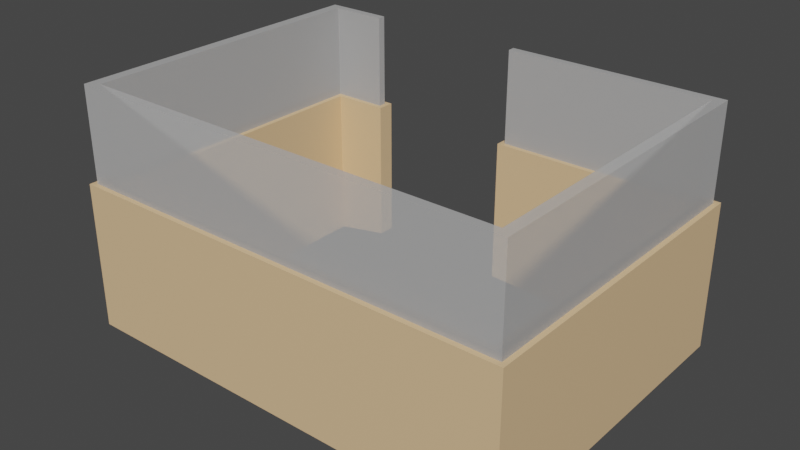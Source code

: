 # Source: Cubicle_3.blend  (saved by Blender 2.80.75; exported with 4.5.12 LTS)
import bpy
from mathutils import Matrix  # noqa: F401  (used for matrix-valued properties, if any)

bpy.ops.wm.read_factory_settings(use_empty=True)
scene = bpy.context.scene
scene.name = 'Scene'

# ---- materials (node trees are filled in below, after node groups)
mat_material = bpy.data.materials.new('Material')
mat_material.use_transparent_shadow = False
mat_material_001 = bpy.data.materials.new('Material.001')
mat_material_001.use_transparent_shadow = False

# ---- material node trees
mat_material.use_nodes = True; mat_material.node_tree.nodes.clear()
_N = mat_material.node_tree.nodes; _L = mat_material.node_tree.links
n0 = _N.new('ShaderNodeOutputMaterial'); n0.name = 'Material Output'; n0.location = (300, 300)
n1 = _N.new('ShaderNodeBsdfPrincipled'); n1.name = 'Principled BSDF'; n1.location = (10, 300)
n1.distribution = 'GGX'
n1.subsurface_method = 'BURLEY'
n1.inputs[0].default_value = (0.7991, 0.5457, 0.3005, 1.0)
n1.inputs[3].default_value = 1.45
n1.inputs[27].default_value = (0.0, 0.0, 0.0, 1.0)
n1.inputs[28].default_value = 1.0
_L.new(n1.outputs[0], n0.inputs[0])
n0.is_active_output = True
mat_material_001.use_nodes = True; mat_material_001.node_tree.nodes.clear()
_N = mat_material_001.node_tree.nodes; _L = mat_material_001.node_tree.links
n0 = _N.new('ShaderNodeOutputMaterial'); n0.name = 'Material Output'; n0.location = (300, 300)
n1 = _N.new('ShaderNodeBsdfPrincipled'); n1.name = 'Principled BSDF'; n1.location = (10, 300)
n1.distribution = 'GGX'
n1.subsurface_method = 'BURLEY'
n1.inputs[3].default_value = 1.45
n1.inputs[4].default_value = 0.5
n1.inputs[27].default_value = (0.0, 0.0, 0.0, 1.0)
n1.inputs[28].default_value = 1.0
_L.new(n1.outputs[0], n0.inputs[0])
n0.is_active_output = True

# ---- world
world_world = bpy.data.worlds.new('World'); scene.world = world_world
world_world.use_nodes = True; world_world.node_tree.nodes.clear()
_N = world_world.node_tree.nodes; _L = world_world.node_tree.links
n0 = _N.new('ShaderNodeOutputWorld'); n0.name = 'World Output'; n0.location = (300, 300)
n1 = _N.new('ShaderNodeBackground'); n1.name = 'Background'; n1.location = (10, 300)
n1.inputs[0].default_value = (0.05088, 0.05088, 0.05088, 1.0)
_L.new(n1.outputs[0], n0.inputs[0])
n0.is_active_output = True
world_world.color = (0.05088, 0.05088, 0.05088)
world_world.use_sun_shadow = False
world_world.sun_shadow_jitter_overblur = 0.0

# ---- meshes
me_mesh_002 = bpy.data.meshes.new('Mesh.002')
me_mesh_002.from_pydata([(-49.48, -3.786, -2.177), (49.48, -1.609, -2.177), (-49.48, 3.786, -2.177), (49.48, 3.786, -2.177), (40.56, -3.786, -6.531), (42.74, 3.786, -2.177), (42.74, -140.3, -2.177), (49.48, -140.3, -2.177), (49.48, -134.4, -2.177), (40.56, -132.3, -6.531), (-149.7, -140.3, -2.177), (-149.7, -134.4, -2.177), (-142.5, -140.3, -2.177), (-140.3, -132.3, -6.531), (-149.7, 3.813, -2.177), (-142.5, 3.813, -2.177), (-149.7, -1.746, -2.177), (-140.3, -3.923, -6.531), (-115.4, 3.813, -2.177), (-115.4, -3.923, -2.177), (-47.3, 1.609, 62.92), (42.74, 1.609, 62.92), (47.3, 1.609, 62.92), (47.3, -1.609, 62.92), (47.3, -134.4, 62.92), (47.3, -138.1, 62.92), (42.74, -138.1, 62.92), (-142.5, -138.1, 62.92), (-147.5, -138.1, 62.92), (-147.5, -134.4, 62.92), (-147.5, -1.746, 62.92), (-147.5, 1.636, 62.92), (-142.5, 1.636, 62.92), (-117.6, 1.636, 62.92), (-117.6, -1.746, 62.92), (-142.5, -1.746, 62.92), (-142.5, -134.4, 62.92), (42.74, -134.4, 62.92), (42.74, -1.609, 62.92), (-47.3, -1.609, 62.92), (40.56, -3.786, 62.92), (-49.48, -3.786, 62.92), (-49.48, 3.786, 62.92), (42.74, 3.786, 62.92), (49.48, 3.786, 62.92), (49.48, -1.609, 62.92), (49.48, -134.4, 62.92), (49.48, -140.3, 62.92), (42.74, -140.3, 62.92), (-142.5, -140.3, 62.92), (-149.7, -140.3, 62.92), (-149.7, -134.4, 62.92), (-149.7, -1.746, 62.92), (-149.7, 3.813, 62.92), (-142.5, 3.813, 62.92), (-115.4, 3.813, 62.92), (-115.4, -3.923, 62.92), (-140.3, -3.923, 62.92), (-140.3, -132.3, 62.92), (40.56, -132.3, 62.92)], [], [(2, 5, 4, 0), (4, 40, 41, 0), (3, 44, 45, 1), (5, 43, 44, 3), (0, 41, 42, 2), (3, 1, 4, 5), (7, 47, 48, 6), (2, 42, 43, 5), (1, 8, 9, 4), (45, 46, 8, 1), (7, 6, 9, 8), (10, 50, 51, 11), (48, 49, 12, 6), (6, 12, 13, 9), (14, 53, 54, 15), (10, 11, 13, 12), (51, 52, 16, 11), (11, 16, 17, 13), (18, 55, 56, 19), (14, 15, 17, 16), (54, 55, 18, 15), (17, 15, 18, 19), (4, 9, 59, 40), (7, 8, 46, 47), (9, 13, 58, 59), (10, 12, 49, 50), (13, 17, 57, 58), (14, 16, 52, 53), (17, 19, 56, 57), (38, 39, 41, 40), (39, 20, 42, 41), (20, 21, 43, 42), (21, 22, 44, 43), (22, 23, 45, 44), (23, 24, 46, 45), (24, 25, 47, 46), (25, 26, 48, 47), (26, 27, 49, 48), (27, 28, 50, 49), (28, 29, 51, 50), (29, 30, 52, 51), (30, 31, 53, 52), (31, 32, 54, 53), (32, 33, 55, 54), (33, 34, 56, 55), (34, 35, 57, 56), (35, 36, 58, 57), (36, 37, 59, 58), (37, 38, 40, 59)])
me_mesh_002.polygons.foreach_set('use_smooth', [True] * 49)
_k = set([(0, 2), (0, 4), (0, 41), (1, 3), (1, 4), (1, 8), (2, 5), (2, 42), (3, 5), (3, 44), (4, 9), (4, 40), (6, 7), (6, 9), (6, 12), (7, 8), (7, 47), (8, 9), (9, 13), (9, 59), (10, 11), (10, 12), (10, 50), (11, 13), (11, 16), (12, 13), (13, 17), (13, 58), (14, 15), (14, 16), (14, 53), (15, 17), (15, 18), (16, 17), (17, 19), (17, 57), (18, 19), (18, 55), (19, 56), (40, 41), (40, 59), (41, 42), (42, 43), (43, 44), (44, 45), (45, 46), (46, 47), (47, 48), (48, 49), (49, 50), (50, 51), (51, 52), (52, 53), (53, 54), (54, 55), (55, 56), (56, 57), (57, 58), (58, 59)])
me_mesh_002.attributes.new('sharp_edge', 'BOOLEAN', 'EDGE').data.foreach_set('value', [ (min(e.vertices), max(e.vertices)) in _k for e in me_mesh_002.edges])
_uv = me_mesh_002.uv_layers.new(name='UVChannel_1')
_uv.uv.foreach_set('vector', [0.6133, 0.5808, 0.6892, 0.3922, 0.7053, 0.4038, 0.6287, 0.5873, 0.8622, 0.1383, 0.8847, 0.005497, 0.9992, 0.1328, 0.9564, 0.1876, 0.9831, 0.4858, 0.9831, 0.6294, 0.9712, 0.6294, 0.9712, 0.4858, 0.7703, 0.3487, 0.7808, 0.4918, 0.7659, 0.4929, 0.7555, 0.3498, 0.9584, 0.4907, 0.9584, 0.6343, 0.9418, 0.6343, 0.9417, 0.4907, 0.6935, 0.378, 0.7049, 0.3814, 0.7053, 0.4038, 0.6892, 0.3922, 0.6321, 0.2846, 0.686, 0.371, 0.677, 0.3849, 0.6206, 0.284, 0.9731, 0.3339, 0.9836, 0.477, 0.7808, 0.4918, 0.7703, 0.3487, 0.873, 0.1514, 0.6363, 0.2755, 0.6144, 0.2605, 0.8622, 0.1383, 0.9332, 0.2604, 0.6987, 0.369, 0.6363, 0.2755, 0.873, 0.1514, 0.6321, 0.2846, 0.6206, 0.284, 0.6144, 0.2605, 0.6363, 0.2755, 0.2847, 0.5865, 0.375, 0.6708, 0.3696, 0.6854, 0.2735, 0.5891, 0.677, 0.3849, 0.3938, 0.6624, 0.2867, 0.5732, 0.6206, 0.284, 0.6206, 0.284, 0.2867, 0.5732, 0.2623, 0.5626, 0.6144, 0.2605, 0.1344, 0.8094, 0.1444, 0.8895, 0.1312, 0.895, 0.127, 0.8074, 0.2847, 0.5865, 0.2735, 0.5891, 0.2623, 0.5626, 0.2867, 0.5732, 0.3696, 0.6854, 0.1549, 0.8915, 0.1396, 0.8029, 0.2735, 0.5891, 0.2735, 0.5891, 0.1396, 0.8029, 0.1216, 0.7928, 0.2623, 0.5626, 0.1097, 0.8197, 0.09098, 0.862, 0.08257, 0.8595, 0.1047, 0.8166, 0.1344, 0.8094, 0.127, 0.8074, 0.1216, 0.7928, 0.1396, 0.8029, 0.1312, 0.895, 0.09098, 0.862, 0.1097, 0.8197, 0.127, 0.8074, 0.1216, 0.7928, 0.127, 0.8074, 0.1097, 0.8197, 0.1047, 0.8166, 0.8622, 0.1383, 0.6144, 0.2605, 0.4979, 0.07635, 0.8847, 0.005497, 0.6321, 0.2846, 0.6363, 0.2755, 0.6987, 0.369, 0.686, 0.371, 0.6144, 0.2605, 0.2623, 0.5626, 0.05755, 0.4641, 0.4979, 0.07635, 0.2847, 0.5865, 0.2867, 0.5732, 0.3938, 0.6624, 0.375, 0.6708, 0.2623, 0.5626, 0.1216, 0.7928, 0.00847, 0.8625, 0.05755, 0.4641, 0.1344, 0.8094, 0.1396, 0.8029, 0.1549, 0.8915, 0.1444, 0.8895, 0.1216, 0.7928, 0.1047, 0.8166, 0.08257, 0.8595, 0.00847, 0.8625, 0.8864, 0.0005, 0.9995, 0.1282, 0.9992, 0.1328, 0.8847, 0.005497, 0.9536, 0.6391, 0.9466, 0.6391, 0.9418, 0.6343, 0.9584, 0.6343, 0.9791, 0.4821, 0.7811, 0.4966, 0.7808, 0.4918, 0.9836, 0.477, 0.7811, 0.4966, 0.7711, 0.4974, 0.7659, 0.4929, 0.7808, 0.4918, 0.9783, 0.6342, 0.9712, 0.6342, 0.9712, 0.6294, 0.9831, 0.6294, 0.9351, 0.2645, 0.7001, 0.3739, 0.6987, 0.369, 0.9332, 0.2604, 0.7001, 0.3739, 0.6899, 0.3766, 0.686, 0.371, 0.6987, 0.369, 0.6899, 0.3766, 0.6824, 0.389, 0.677, 0.3849, 0.686, 0.371, 0.6824, 0.389, 0.3977, 0.6686, 0.3938, 0.6624, 0.677, 0.3849, 0.3977, 0.6686, 0.3809, 0.6766, 0.375, 0.6708, 0.3938, 0.6624, 0.3809, 0.6766, 0.3749, 0.6885, 0.3696, 0.6854, 0.375, 0.6708, 0.3749, 0.6885, 0.1562, 0.8973, 0.1549, 0.8915, 0.3696, 0.6854, 0.1562, 0.8973, 0.1451, 0.8962, 0.1444, 0.8895, 0.1549, 0.8915, 0.1451, 0.8962, 0.1306, 0.9005, 0.1312, 0.895, 0.1444, 0.8895, 0.1306, 0.9005, 0.08864, 0.8655, 0.09098, 0.862, 0.1312, 0.895, 0.08864, 0.8655, 0.0819, 0.8649, 0.08257, 0.8595, 0.09098, 0.862, 0.0819, 0.8649, 0.0005, 0.8699, 0.00847, 0.8625, 0.08257, 0.8595, 0.0005, 0.8699, 0.05079, 0.4601, 0.05755, 0.4641, 0.00847, 0.8625, 0.05079, 0.4601, 0.4946, 0.06944, 0.4979, 0.07635, 0.05755, 0.4641, 0.4946, 0.06944, 0.8864, 0.0005, 0.8847, 0.005497, 0.4979, 0.07635])
me_mesh_002.materials.append(mat_material)
me_mesh_002.use_remesh_preserve_volume = False
me_mesh_002.use_remesh_preserve_attributes = False
me_mesh_002.use_mirror_vertex_groups = False
me_mesh_002.update()
me_mesh_002.normals_split_custom_set([tuple(v) for v in zip(*[iter([-0.02293, 0.2793, -0.9599, 0.1192, 0.2799, -0.9526, 0.0609, 0.2803, -0.958, -0.02293, 0.2793, -0.9599, 0.0, -1.0, 0.0, 0.0, -1.0, 0.0, 0.0, -1.0, 0.0, 0.0, -1.0, 0.0, 1.0, 0.0, 0.0, 1.0, 0.0, 0.0, 1.0, 0.0, 0.0, 1.0, 0.0, 0.0, 0.0, 1.0, 0.0, 0.0, 1.0, 0.0, 0.0, 1.0, 0.0, 0.0, 1.0, 0.0, -1.0, 0.0, 0.0, -1.0, 0.0, 0.0, -1.0, 0.0, 0.0, -1.0, 0.0, 0.0, 0.2215, 0.2768, -0.9351, 0.2215, 0.2768, -0.9351, 0.0609, 0.2803, -0.958, 0.1192, 0.2799, -0.9526, 0.0, -1.0, 0.0, 0.0, -1.0, 0.0, 0.0, -1.0, 0.0, 0.0, -1.0, 0.0, 0.0, 1.0, 0.0, 0.0, 1.0, 0.0, 0.0, 1.0, 0.0, 0.0, 1.0, 0.0, 0.4387, 0.0, -0.8986, 0.4387, 0.0, -0.8986, 0.4387, 0.0, -0.8986, 0.4387, 0.0, -0.8986, 1.0, 0.0, 0.0, 1.0, 0.0, 0.0, 1.0, 0.0, 0.0, 1.0, 0.0, 0.0, 0.2248, -0.2608, -0.9389, 0.2248, -0.2608, -0.9389, 0.2248, -0.2608, -0.9389, 0.2248, -0.2608, -0.9389, -1.0, 0.0, 0.0, -1.0, 0.0, 0.0, -1.0, 0.0, 0.0, -1.0, 0.0, 0.0, 0.0, -1.0, 0.0, 0.0, -1.0, 0.0, 0.0, -1.0, 0.0, 0.0, -1.0, 0.0, 0.0, -0.4786, -0.878, 0.0, -0.4786, -0.878, 0.0, -0.4786, -0.878, 0.0, -0.4786, -0.878, 0.0, 1.0, 0.0, 0.0, 1.0, 0.0, 0.0, 1.0, 0.0, 0.0, 1.0, 0.0, -0.2129, -0.2633, -0.9409, -0.2129, -0.2633, -0.9409, -0.2129, -0.2633, -0.9409, -0.2129, -0.2633, -0.9409, -1.0, 0.0, 0.0, -1.0, 0.0, 0.0, -1.0, 0.0, 0.0, -1.0, 0.0, 0.0, -0.4217, 0.0, -0.9067, -0.4217, 0.0, -0.9067, -0.4217, 0.0, -0.9067, -0.4217, 0.0, -0.9067, 1.0, 0.0, 0.0, 1.0, 0.0, 0.0, 1.0, 0.0, 0.0, 1.0, 0.0, 0.0, -0.2111, 0.2728, -0.9386, -0.2111, 0.2728, -0.9386, -0.2111, 0.2728, -0.9386, -0.2111, 0.2728, -0.9386, 0.0, 1.0, 0.0, 0.0, 1.0, 0.0, 0.0, 1.0, 0.0, 0.0, 1.0, 0.0, 0.08018, 0.2805, -0.9565, 0.08018, 0.2805, -0.9565, 0.08018, 0.2805, -0.9565, 0.08018, 0.2805, -0.9565, -1.0, 0.0, 0.0, -1.0, 0.0, 0.0, -1.0, 0.0, 0.0, -1.0, 0.0, 0.0, 1.0, 0.0, 0.0, 1.0, 0.0, 0.0, 1.0, 0.0, 0.0, 1.0, 0.0, 0.0, 0.0, 1.0, 0.0, 0.0, 1.0, 0.0, 0.0, 1.0, 0.0, 0.0, 1.0, 0.0, 0.0, -1.0, 0.0, 0.0, -1.0, 0.0, 0.0, -1.0, 0.0, 0.0, -1.0, 0.0, 1.0, 0.0, 0.0, 1.0, 0.0, 0.0, 1.0, 0.0, 0.0, 1.0, 0.0, 0.0, -1.0, 0.0, 0.0, -1.0, 0.0, 0.0, -1.0, 0.0, 0.0, -1.0, 0.0, 0.0, 0.0, -1.0, 0.0, 0.0, -1.0, 0.0, 0.0, -1.0, 0.0, 0.0, -1.0, 0.0, -8.583e-07, 0.0, 1.0, 0.0, 0.0, 1.0, 0.0, 0.0, 1.0, -8.583e-07, 0.0, 1.0, 0.0, 0.0, 1.0, 0.0, 0.0, 1.0, 0.0, 0.0, 1.0, 0.0, 0.0, 1.0, 0.0, 0.0, 1.0, 0.0, 0.0, 1.0, 0.0, 0.0, 1.0, 0.0, 0.0, 1.0, 0.0, 0.0, 1.0, 0.0, 0.0, 1.0, 0.0, 0.0, 1.0, 0.0, 0.0, 1.0, 0.0, 0.0, 1.0, 0.0, 0.0, 1.0, 0.0, 0.0, 1.0, 0.0, 0.0, 1.0, 0.0, 0.0, 1.0, -1.485e-06, 0.0, 1.0, -1.485e-06, 0.0, 1.0, 0.0, 0.0, 1.0, -1.485e-06, 0.0, 1.0, -1.485e-06, 0.0, 1.0, -1.485e-06, 0.0, 1.0, -1.485e-06, 0.0, 1.0, -1.485e-06, 0.0, 1.0, 0.0, 0.0, 1.0, 0.0, 0.0, 1.0, -1.485e-06, 0.0, 1.0, 0.0, 0.0, 1.0, 0.0, 0.0, 1.0, 0.0, 0.0, 1.0, 0.0, 0.0, 1.0, 0.0, 0.0, 1.0, 1.485e-06, 0.0, 1.0, 1.485e-06, 0.0, 1.0, 0.0, 0.0, 1.0, 1.485e-06, 0.0, 1.0, 1.485e-06, 0.0, 1.0, 1.485e-06, 0.0, 1.0, 1.485e-06, 0.0, 1.0, 1.485e-06, 0.0, 1.0, 0.0, 0.0, 1.0, 0.0, 0.0, 1.0, 1.485e-06, 0.0, 1.0, 0.0, 0.0, 1.0, 0.0, 0.0, 1.0, 0.0, 0.0, 1.0, 0.0, 0.0, 1.0, 0.0, 0.0, 1.0, 0.0, 0.0, 1.0, 0.0, 0.0, 1.0, 0.0, 0.0, 1.0, 0.0, 0.0, 1.0, -1.261e-06, 0.0, 1.0, -1.261e-06, 0.0, 1.0, 0.0, 0.0, 1.0, -1.261e-06, 0.0, 1.0, -1.261e-06, 0.0, 1.0, -1.261e-06, 0.0, 1.0, -1.261e-06, 0.0, 1.0, -1.261e-06, 0.0, 1.0, 0.0, 0.0, 1.0, 0.0, 0.0, 1.0, -1.261e-06, 0.0, 1.0, 0.0, 0.0, 1.0, 0.0, 0.0, 1.0, 0.0, 0.0, 1.0, 0.0, 0.0, 1.0, 0.0, 0.0, 1.0, -8.583e-07, 0.0, 1.0, -8.583e-07, 0.0, 1.0, 0.0, 0.0, 1.0, -8.583e-07, 0.0, 1.0, -8.583e-07, 0.0, 1.0, -8.583e-07, 0.0, 1.0, -8.583e-07, 0.0, 1.0])] * 3)])
me_mesh_003 = bpy.data.meshes.new('Mesh.003')
me_mesh_003.from_pydata([(-47.3, -1.609, 104.6), (47.3, -1.609, 104.6), (-47.3, 1.609, 104.6), (47.3, 1.609, 104.6), (42.74, 1.609, 104.6), (42.74, -1.609, 104.6), (47.3, -138.1, 104.6), (42.74, -138.1, 104.6), (42.74, -134.4, 104.6), (47.3, -134.4, 104.6), (-147.5, -138.1, 104.6), (-147.5, -134.4, 104.6), (-142.5, -134.4, 104.6), (-142.5, -138.1, 104.6), (-147.5, 1.636, 104.6), (-142.5, 1.636, 104.6), (-142.5, -1.746, 104.6), (-147.5, -1.746, 104.6), (-117.6, 1.636, 104.6), (-117.6, -1.746, 104.6), (-47.3, 1.609, 62.92), (42.74, 1.609, 62.92), (47.3, 1.609, 62.92), (47.3, -1.609, 62.92), (47.3, -134.4, 62.92), (47.3, -138.1, 62.92), (42.74, -138.1, 62.92), (-142.5, -138.1, 62.92), (-147.5, -138.1, 62.92), (-147.5, -134.4, 62.92), (-147.5, -1.746, 62.92), (-147.5, 1.636, 62.92), (-142.5, 1.636, 62.92), (-117.6, 1.636, 62.92), (-117.6, -1.746, 62.92), (-142.5, -1.746, 62.92), (-142.5, -134.4, 62.92), (42.74, -134.4, 62.92), (42.74, -1.609, 62.92), (-47.3, -1.609, 62.92)], [], [(5, 4, 2, 0), (1, 3, 4, 5), (5, 8, 9, 1), (38, 37, 8, 5), (6, 25, 24, 9), (7, 6, 9, 8), (8, 12, 13, 7), (37, 36, 12, 8), (10, 28, 27, 13), (11, 10, 13, 12), (12, 16, 17, 11), (36, 35, 16, 12), (14, 31, 30, 17), (15, 14, 17, 16), (15, 16, 19, 18), (35, 34, 19, 16), (5, 0, 39, 38), (3, 1, 23, 22), (4, 3, 22, 21), (0, 2, 20, 39), (6, 7, 26, 25), (2, 4, 21, 20), (1, 9, 24, 23), (10, 11, 29, 28), (7, 13, 27, 26), (14, 15, 32, 31), (11, 17, 30, 29), (18, 19, 34, 33), (15, 18, 33, 32)])
me_mesh_003.polygons.foreach_set('use_smooth', [True] * 29)
_k = set([(0, 2), (0, 5), (0, 39), (1, 3), (1, 9), (2, 4), (2, 20), (3, 4), (3, 22), (5, 8), (5, 38), (6, 7), (6, 9), (6, 25), (7, 13), (8, 12), (8, 37), (10, 11), (10, 13), (10, 28), (11, 17), (12, 16), (12, 36), (14, 15), (14, 17), (14, 31), (15, 18), (16, 19), (16, 35), (18, 19), (18, 33), (19, 34)])
me_mesh_003.attributes.new('sharp_edge', 'BOOLEAN', 'EDGE').data.foreach_set('value', [ (min(e.vertices), max(e.vertices)) in _k for e in me_mesh_003.edges])
_uv = me_mesh_003.uv_layers.new(name='UVChannel_1')
_uv.uv.foreach_set('vector', [0.1196, 0.08556, 0.1237, 0.08981, 0.004662, 0.2063, 0.0005, 0.202, 0.1256, 0.07965, 0.1298, 0.08391, 0.1237, 0.08981, 0.1196, 0.08556, 0.9004, 0.8657, 0.9068, 0.6141, 0.916, 0.6195, 0.909, 0.8659, 0.8385, 0.8656, 0.8323, 0.6306, 0.9068, 0.6141, 0.9004, 0.8657, 0.9185, 0.6134, 0.9896, 0.5996, 0.9911, 0.6081, 0.916, 0.6195, 0.9127, 0.6078, 0.9185, 0.6134, 0.916, 0.6195, 0.9068, 0.6141, 0.9068, 0.6141, 0.7582, 0.2545, 0.7663, 0.2551, 0.9127, 0.6078, 0.8323, 0.6306, 0.6892, 0.3003, 0.7582, 0.2545, 0.9068, 0.6141, 0.7671, 0.2462, 0.829, 0.206, 0.8355, 0.2165, 0.7663, 0.2551, 0.7613, 0.2434, 0.7671, 0.2462, 0.7663, 0.2551, 0.7582, 0.2545, 0.7582, 0.2545, 0.5897, 0.07233, 0.5983, 0.06858, 0.7613, 0.2434, 0.6892, 0.3003, 0.5078, 0.08206, 0.5897, 0.07233, 0.7582, 0.2545, 0.5947, 0.06455, 0.6003, 0.004496, 0.6073, 0.005165, 0.5983, 0.06858, 0.5892, 0.06639, 0.5947, 0.06455, 0.5983, 0.06858, 0.5897, 0.07233, 0.5892, 0.06639, 0.5897, 0.07233, 0.566, 0.05875, 0.5678, 0.05658, 0.5078, 0.08206, 0.5309, 0.02209, 0.566, 0.05875, 0.5897, 0.07233, 0.9004, 0.8657, 0.9001, 0.9995, 0.8382, 0.9994, 0.8385, 0.8656, 0.9934, 0.9015, 0.9907, 0.9069, 0.9215, 0.8729, 0.9242, 0.8676, 0.01342, 0.07946, 0.004976, 0.07956, 0.004098, 0.002495, 0.01254, 0.002398, 0.9898, 0.9087, 0.9871, 0.9141, 0.9179, 0.8801, 0.9206, 0.8748, 0.9185, 0.6134, 0.9127, 0.6078, 0.9873, 0.5888, 0.9896, 0.5996, 0.18, 0.07756, 0.01342, 0.07946, 0.01254, 0.002398, 0.1791, 0.0005, 0.909, 0.8659, 0.916, 0.6195, 0.9911, 0.6081, 0.9899, 0.8663, 0.7671, 0.2462, 0.7613, 0.2434, 0.8241, 0.1986, 0.829, 0.206, 0.9127, 0.6078, 0.7663, 0.2551, 0.8355, 0.2165, 0.9873, 0.5888, 0.5947, 0.06455, 0.5892, 0.06639, 0.5896, 0.004098, 0.6003, 0.004496, 0.7613, 0.2434, 0.5983, 0.06858, 0.6073, 0.005165, 0.8241, 0.1986, 0.5678, 0.05658, 0.566, 0.05875, 0.5309, 0.02209, 0.5354, 0.01804, 0.5892, 0.06639, 0.5678, 0.05658, 0.5354, 0.01804, 0.5896, 0.004098])
me_mesh_003.materials.append(mat_material_001)
me_mesh_003.use_remesh_preserve_volume = False
me_mesh_003.use_remesh_preserve_attributes = False
me_mesh_003.use_mirror_vertex_groups = False
me_mesh_003.update()
me_mesh_003.normals_split_custom_set([tuple(v) for v in zip(*[iter([0.0, 0.0, 1.0, 0.0, 0.0, 1.0, 0.0, 0.0, 1.0, 0.0, 0.0, 1.0, 0.0, 0.0, 1.0, 0.0, 0.0, 1.0, 0.0, 0.0, 1.0, 0.0, 0.0, 1.0, 0.0, 0.0, 1.0, 0.0, 0.0, 1.0, 0.0, 0.0, 1.0, 0.0, 0.0, 1.0, -1.0, 0.0, 0.0, -1.0, 0.0, 0.0, -1.0, 0.0, 0.0, -1.0, 0.0, 0.0, 1.0, 0.0, 0.0, 1.0, 0.0, 0.0, 1.0, 0.0, 0.0, 1.0, 0.0, 0.0, 0.0, 0.0, 1.0, 0.0, 0.0, 1.0, 0.0, 0.0, 1.0, 0.0, 0.0, 1.0, 0.0, 0.0, 1.0, 0.0, 0.0, 1.0, 0.0, 0.0, 1.0, 0.0, 0.0, 1.0, 0.0, 1.0, 0.0, 0.0, 1.0, 0.0, 0.0, 1.0, 0.0, 0.0, 1.0, 0.0, 0.0, -1.0, 0.0, 0.0, -1.0, 0.0, 0.0, -1.0, 0.0, 0.0, -1.0, 0.0, 0.0, 0.0, 1.0, 0.0, 0.0, 1.0, 0.0, 0.0, 1.0, 0.0, 0.0, 1.0, 0.0, 0.0, 1.0, 0.0, 0.0, 1.0, 0.0, 0.0, 1.0, 0.0, 0.0, 1.0, 1.0, 0.0, 0.0, 1.0, 0.0, 0.0, 1.0, 0.0, 0.0, 1.0, 0.0, 0.0, -1.0, 0.0, 0.0, -1.0, 0.0, 0.0, -1.0, 0.0, 0.0, -1.0, 0.0, 0.0, 0.0, 0.0, 1.0, 0.0, 0.0, 1.0, 0.0, 0.0, 1.0, 0.0, 0.0, 1.0, 0.0, 0.0, 1.0, 0.0, 0.0, 1.0, 0.0, 0.0, 1.0, 0.0, 0.0, 1.0, 0.0, -1.0, -3.68e-09, 0.0, -1.0, -3.68e-09, 0.0, -1.0, -3.68e-09, 0.0, -1.0, -3.68e-09, 0.0, -1.0, 0.0, 0.0, -1.0, 0.0, 0.0, -1.0, 0.0, 0.0, -1.0, 0.0, 1.0, 0.0, 0.0, 1.0, 0.0, 0.0, 1.0, 0.0, 0.0, 1.0, 0.0, 0.0, 0.0, 1.0, 0.0, 0.0, 1.0, 0.0, 0.0, 1.0, 0.0, 0.0, 1.0, 0.0, -1.0, 0.0, 0.0, -1.0, 0.0, 0.0, -1.0, 0.0, 0.0, -1.0, 0.0, 0.0, 0.0, -1.0, 0.0, 0.0, -1.0, 0.0, 0.0, -1.0, 0.0, 0.0, -1.0, 0.0, 0.0, 1.0, 0.0, 0.0, 1.0, 0.0, 0.0, 1.0, 0.0, 0.0, 1.0, 0.0, 1.0, 0.0, 0.0, 1.0, 0.0, 0.0, 1.0, 0.0, 0.0, 1.0, 0.0, 0.0, -1.0, 0.0, 0.0, -1.0, 0.0, 0.0, -1.0, 0.0, 0.0, -1.0, 0.0, 0.0, 0.0, -1.0, 0.0, 0.0, -1.0, 0.0, 0.0, -1.0, 0.0, 0.0, -1.0, 0.0, 0.0, 1.0, 0.0, 0.0, 1.0, 0.0, 0.0, 1.0, 0.0, 0.0, 1.0, 0.0, -1.0, 0.0, 0.0, -1.0, 0.0, 0.0, -1.0, 0.0, 0.0, -1.0, 0.0, 0.0, 1.0, 0.0, 0.0, 1.0, 0.0, 0.0, 1.0, 0.0, 0.0, 1.0, 0.0, 0.0, 0.0, 1.0, 0.0, 0.0, 1.0, 0.0, 0.0, 1.0, 0.0, 0.0, 1.0, 0.0])] * 3)])

# ---- objects
ob_cubicle3_down = bpy.data.objects.new('cubicle3_down', me_mesh_002)
ob_cubicle3_up = bpy.data.objects.new('cubicle3_up', me_mesh_003)

# ---- transforms, parenting, visibility, modifiers, constraints
ob_cubicle3_down.location = (0.0, 0.0, 0.0)
ob_cubicle3_down.scale = (0.0254, 0.0254, 0.0254)
ob_cubicle3_down.color = (0.8, 0.8, 0.8, 1.0)
ob_cubicle3_down.lineart.crease_threshold = 0.0
ob_cubicle3_up.location = (0.0, 0.0, 0.0)
ob_cubicle3_up.scale = (0.0254, 0.0254, 0.0254)
ob_cubicle3_up.color = (0.8, 0.8, 0.8, 1.0)
ob_cubicle3_up.lineart.crease_threshold = 0.0

# ---- collection membership
scene.collection.objects.link(ob_cubicle3_down)
scene.collection.objects.link(ob_cubicle3_up)

# ---- scene / render settings (as saved in the file)
scene.frame_start = 1; scene.frame_end = 250; scene.frame_set(1)
scene.render.engine = 'BLENDER_EEVEE_NEXT'
scene.render.fps = 30
scene.cycles.use_denoising = False
scene.cycles.samples = 128
scene.cycles.sampling_pattern = 'TABULATED_SOBOL'
scene.cycles.use_adaptive_sampling = False
scene.cycles.use_light_tree = False
scene.eevee.use_gtao = True
scene.eevee.gtao_distance = 10.0
scene.view_settings.view_transform = 'Filmic'
bpy.context.view_layer.update()

# ---- added for rendering (the .blend has no active camera and no usable light): camera, sun
cam_auto = bpy.data.cameras.new('AutoCamera')
cam_auto.lens = 50.0
cam_auto.sensor_width = 36.0
cam_auto.clip_end = 1000.0
ob_auto_camera = bpy.data.objects.new('AutoCamera', cam_auto)
scene.collection.objects.link(ob_auto_camera)
ob_auto_camera.location = (5.06689, -9.34003, 6.31678)
ob_auto_camera.rotation_euler = (1.09748, -7.21219e-08, 0.694738)
scene.camera = ob_auto_camera
light_auto_sun = bpy.data.lights.new('AutoSun', 'SUN')
light_auto_sun.energy = 3.0
light_auto_sun.angle = 0.0523599
ob_auto_sun = bpy.data.objects.new('AutoSun', light_auto_sun)
scene.collection.objects.link(ob_auto_sun)
ob_auto_sun.rotation_euler = (0.872665, 0.174533, 0.523599)
bpy.context.view_layer.update()
